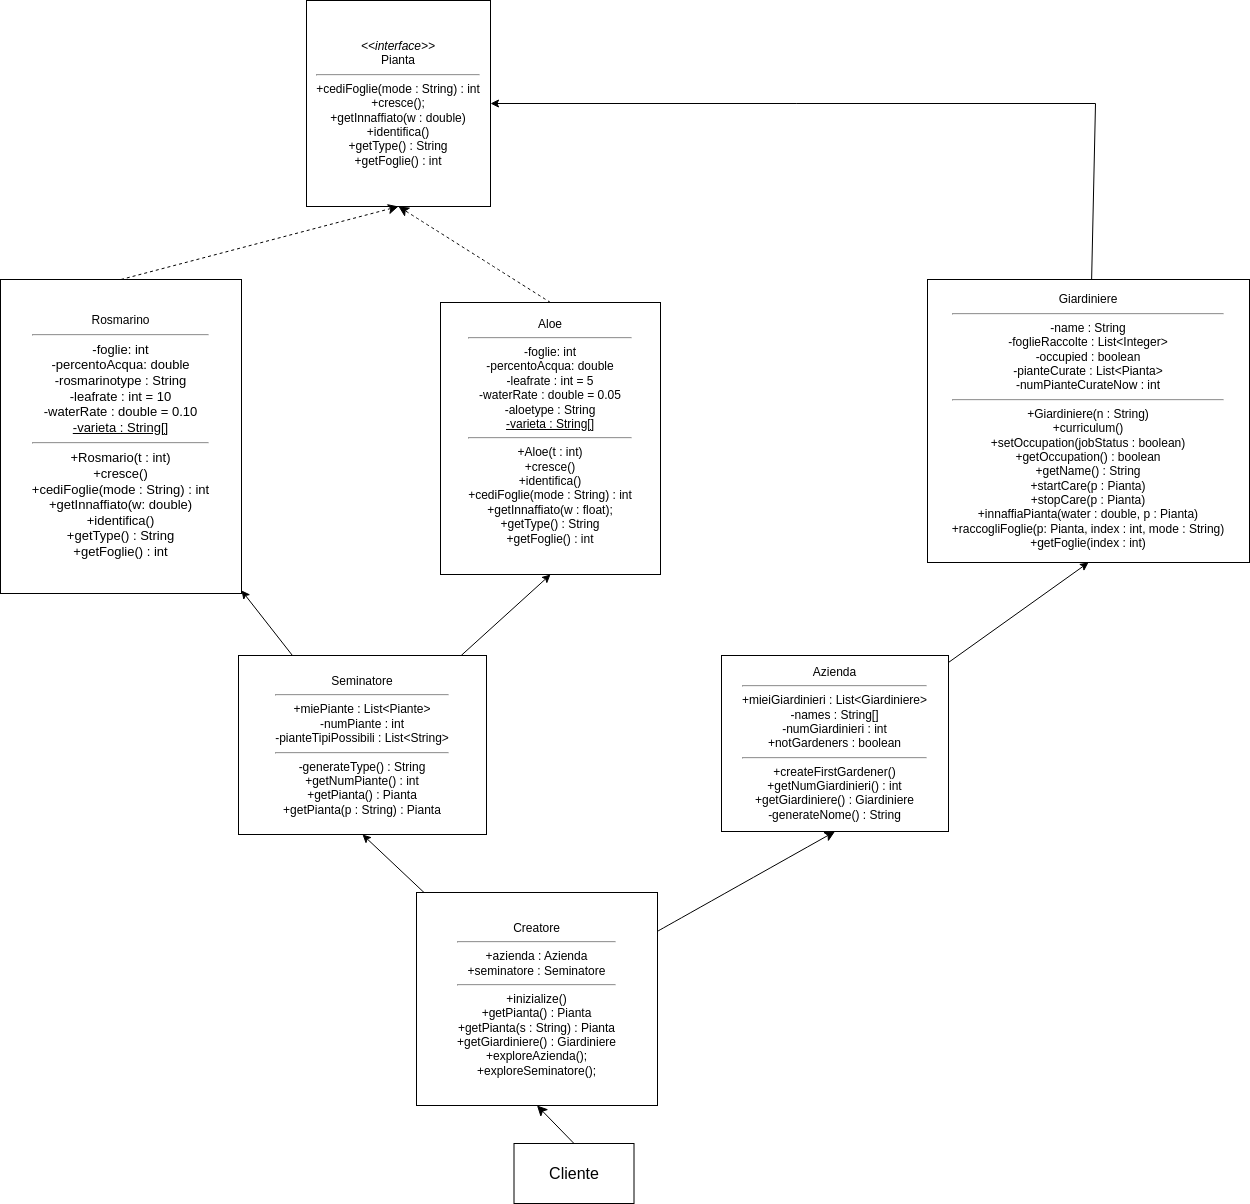

The diagram above was exported from draw.io. Its source (the exported page's mxGraphModel, read from the mxfile embedded in the PNG):
<mxGraphModel dx="2102" dy="1325" grid="0" gridSize="10" guides="1" tooltips="1" connect="1" arrows="1" fold="1" page="0" pageScale="1" pageWidth="850" pageHeight="1100" math="0" shadow="0">
  <root>
    <mxCell id="0" />
    <mxCell id="1" parent="0" />
    <mxCell id="eAJIiWixB_xyd84iNZAI-1" value="&lt;i&gt;&amp;lt;&amp;lt;interface&amp;gt;&amp;gt;&lt;/i&gt;&lt;br&gt;Pianta&lt;br&gt;&lt;hr&gt;+cediFoglie(mode : String) : int&lt;br&gt;+cresce();&lt;br&gt;+getInnaffiato(w : double)&lt;br&gt;+identifica()&lt;br&gt;+getType() : String&lt;br&gt;+getFoglie() : int" style="rounded=0;whiteSpace=wrap;html=1;" parent="1" vertex="1">
      <mxGeometry x="-825" y="-544" width="184" height="206" as="geometry" />
    </mxCell>
    <mxCell id="eAJIiWixB_xyd84iNZAI-4" value="&lt;font style=&quot;font-size: 16px;&quot;&gt;Cliente&lt;/font&gt;" style="rounded=0;whiteSpace=wrap;html=1;" parent="1" vertex="1">
      <mxGeometry x="-617.5" y="599" width="120" height="60" as="geometry" />
    </mxCell>
    <mxCell id="eAJIiWixB_xyd84iNZAI-10" value="" style="endArrow=classic;html=1;rounded=0;fontSize=12;startSize=8;endSize=8;entryX=0.5;entryY=1;entryDx=0;entryDy=0;exitX=0.5;exitY=0;exitDx=0;exitDy=0;" parent="1" source="eAJIiWixB_xyd84iNZAI-4" target="eAJIiWixB_xyd84iNZAI-17" edge="1">
      <mxGeometry width="50" height="50" relative="1" as="geometry">
        <mxPoint x="-604" y="95" as="sourcePoint" />
        <mxPoint x="-390" y="-54" as="targetPoint" />
        <Array as="points" />
      </mxGeometry>
    </mxCell>
    <mxCell id="eAJIiWixB_xyd84iNZAI-15" style="edgeStyle=none;curved=0;rounded=0;orthogonalLoop=1;jettySize=auto;html=1;entryX=0.5;entryY=1;entryDx=0;entryDy=0;fontSize=12;startSize=8;endSize=8;dashed=1;exitX=0.5;exitY=0;exitDx=0;exitDy=0;" parent="1" source="eAJIiWixB_xyd84iNZAI-11" target="eAJIiWixB_xyd84iNZAI-1" edge="1">
      <mxGeometry relative="1" as="geometry" />
    </mxCell>
    <mxCell id="eAJIiWixB_xyd84iNZAI-11" value="&lt;div&gt;&lt;font style=&quot;font-size: 12px;&quot;&gt;Rosmarino&lt;/font&gt;&lt;br&gt;&lt;hr&gt;&lt;font style=&quot;font-size: 13px;&quot;&gt;-foglie: int&lt;/font&gt;&lt;/div&gt;&lt;div&gt;&lt;font style=&quot;font-size: 13px;&quot;&gt;-percentoAcqua: double&lt;br&gt;&lt;/font&gt;&lt;/div&gt;&lt;div&gt;&lt;font style=&quot;font-size: 13px;&quot;&gt;-rosmarinotype : String&lt;/font&gt;&lt;/div&gt;&lt;div&gt;&lt;font style=&quot;font-size: 13px;&quot;&gt;-leafrate : int = 10&lt;/font&gt;&lt;/div&gt;&lt;div&gt;&lt;font style=&quot;font-size: 13px;&quot;&gt;-waterRate : double = 0.10&lt;/font&gt;&lt;/div&gt;&lt;div&gt;&lt;font style=&quot;font-size: 13px;&quot;&gt;&lt;u&gt;-varieta : String[]&lt;/u&gt;&lt;/font&gt;&lt;/div&gt;&lt;div style=&quot;font-size: 13px;&quot;&gt;&lt;hr&gt;+Rosmario(t : int)&lt;/div&gt;&lt;div style=&quot;font-size: 13px;&quot;&gt;+cresce()&lt;/div&gt;&lt;div style=&quot;font-size: 13px;&quot;&gt;+cediFoglie(mode : String) : int&lt;font style=&quot;font-size: 13px;&quot;&gt;&lt;br&gt;&lt;/font&gt;&lt;/div&gt;&lt;div style=&quot;font-size: 13px;&quot;&gt;&lt;font style=&quot;font-size: 13px;&quot;&gt;+getInnaffiato(w: double)&lt;br&gt;&lt;/font&gt;&lt;/div&gt;&lt;div style=&quot;font-size: 13px;&quot;&gt;&lt;font style=&quot;font-size: 13px;&quot;&gt;+identifica()&lt;/font&gt;&lt;/div&gt;&lt;div style=&quot;font-size: 13px;&quot;&gt;&lt;font style=&quot;font-size: 13px;&quot;&gt;+getType() : String&lt;/font&gt;&lt;/div&gt;&lt;div style=&quot;font-size: 13px;&quot;&gt;&lt;font style=&quot;font-size: 13px;&quot;&gt;+getFoglie() : int&lt;/font&gt;&lt;/div&gt;" style="rounded=0;whiteSpace=wrap;html=1;spacing=0;" parent="1" vertex="1">
      <mxGeometry x="-1131" y="-265" width="241" height="314" as="geometry" />
    </mxCell>
    <mxCell id="eAJIiWixB_xyd84iNZAI-16" style="edgeStyle=none;curved=1;rounded=0;orthogonalLoop=1;jettySize=auto;html=1;entryX=0.5;entryY=1;entryDx=0;entryDy=0;fontSize=12;startSize=8;endSize=8;dashed=1;exitX=0.5;exitY=0;exitDx=0;exitDy=0;" parent="1" source="eAJIiWixB_xyd84iNZAI-12" target="eAJIiWixB_xyd84iNZAI-1" edge="1">
      <mxGeometry relative="1" as="geometry" />
    </mxCell>
    <mxCell id="eAJIiWixB_xyd84iNZAI-12" value="&lt;div&gt;&lt;font style=&quot;font-size: 12px;&quot;&gt;Aloe&lt;br&gt;&lt;/font&gt;&lt;/div&gt;&lt;div&gt;&lt;hr&gt;&lt;font style=&quot;font-size: 12px;&quot;&gt;-foglie: int&lt;/font&gt;&lt;/div&gt;&lt;div&gt;&lt;font style=&quot;font-size: 12px;&quot;&gt;-percentoAcqua: double&lt;br&gt;&lt;/font&gt;&lt;/div&gt;&lt;div&gt;-leafrate : int = 5&lt;/div&gt;&lt;div&gt;-waterRate : double = 0.05&lt;/div&gt;&lt;div&gt;-aloetype : String&lt;/div&gt;&lt;div&gt;&lt;u&gt;-varieta : String[]&lt;/u&gt;&lt;/div&gt;&lt;div&gt;&lt;hr&gt;+Aloe(t : int)&lt;/div&gt;&lt;div&gt;+cresce()&lt;/div&gt;&lt;div&gt;+identifica()&lt;/div&gt;&lt;div&gt;+cediFoglie(mode : String) : int&lt;font style=&quot;font-size: 12px;&quot;&gt;&lt;br&gt;&lt;/font&gt;&lt;/div&gt;&lt;div&gt;&lt;font style=&quot;font-size: 12px;&quot;&gt;+getInnaffiato(w : float);&lt;br&gt;&lt;/font&gt;&lt;/div&gt;&lt;div&gt;&lt;font style=&quot;font-size: 12px;&quot;&gt;+getType() : String&lt;/font&gt;&lt;/div&gt;&lt;div&gt;&lt;font style=&quot;font-size: 12px;&quot;&gt;+getFoglie() : int&lt;/font&gt;&lt;/div&gt;&lt;div&gt;&lt;font style=&quot;font-size: 12px;&quot;&gt;&lt;br&gt;&lt;/font&gt;&lt;/div&gt;" style="rounded=0;whiteSpace=wrap;html=1;spacing=0;" parent="1" vertex="1">
      <mxGeometry x="-691" y="-242" width="220" height="272" as="geometry" />
    </mxCell>
    <mxCell id="eAJIiWixB_xyd84iNZAI-20" style="edgeStyle=none;curved=1;rounded=0;orthogonalLoop=1;jettySize=auto;html=1;fontSize=12;startSize=8;endSize=8;entryX=0.5;entryY=1;entryDx=0;entryDy=0;" parent="1" source="eAJIiWixB_xyd84iNZAI-17" target="eAJIiWixB_xyd84iNZAI-25" edge="1">
      <mxGeometry relative="1" as="geometry">
        <mxPoint x="-741" y="236" as="targetPoint" />
      </mxGeometry>
    </mxCell>
    <mxCell id="5" style="edgeStyle=none;rounded=0;html=1;entryX=0.5;entryY=1;entryDx=0;entryDy=0;" parent="1" source="eAJIiWixB_xyd84iNZAI-17" target="4" edge="1">
      <mxGeometry relative="1" as="geometry" />
    </mxCell>
    <mxCell id="eAJIiWixB_xyd84iNZAI-17" value="&lt;div&gt;Creatore&lt;/div&gt;&lt;div&gt;&lt;hr&gt;+azienda : Azienda&lt;/div&gt;&lt;div&gt;+seminatore : Seminatore&lt;/div&gt;&lt;div&gt;&lt;/div&gt;&lt;div&gt;&lt;hr&gt;+inizialize()&lt;/div&gt;&lt;div&gt;+getPianta() : Pianta&lt;/div&gt;&lt;div&gt;+getPianta(s : String) : Pianta&lt;/div&gt;&lt;div&gt;+getGiardiniere() : Giardiniere&lt;br&gt;&lt;/div&gt;&lt;div&gt;+exploreAzienda();&lt;/div&gt;&lt;div&gt;+exploreSeminatore();&lt;/div&gt;" style="rounded=0;whiteSpace=wrap;html=1;" parent="1" vertex="1">
      <mxGeometry x="-715" y="348" width="241" height="213" as="geometry" />
    </mxCell>
    <mxCell id="3" style="edgeStyle=none;html=1;entryX=0.5;entryY=1;entryDx=0;entryDy=0;" parent="1" source="eAJIiWixB_xyd84iNZAI-25" target="2" edge="1">
      <mxGeometry relative="1" as="geometry" />
    </mxCell>
    <mxCell id="eAJIiWixB_xyd84iNZAI-25" value="&lt;div&gt;&lt;/div&gt;&lt;div&gt;Azienda&lt;/div&gt;&lt;div&gt;&lt;hr&gt;+mieiGiardinieri : List&amp;lt;Giardiniere&amp;gt;&lt;/div&gt;&lt;div&gt;-names : String[]&lt;/div&gt;&lt;div&gt;-numGiardinieri : int&lt;/div&gt;&lt;div&gt;+notGardeners : boolean&lt;/div&gt;&lt;div&gt;&lt;hr&gt;+createFirstGardener()&lt;/div&gt;&lt;div&gt;+getNumGiardinieri() : int&lt;/div&gt;&lt;div&gt;+getGiardiniere() : Giardiniere&lt;/div&gt;&lt;div&gt;-generateNome() : String&lt;/div&gt;" style="rounded=0;whiteSpace=wrap;html=1;" parent="1" vertex="1">
      <mxGeometry x="-410" y="111" width="227" height="176" as="geometry" />
    </mxCell>
    <mxCell id="8" style="edgeStyle=none;rounded=0;html=1;entryX=1;entryY=0.5;entryDx=0;entryDy=0;" parent="1" source="2" target="eAJIiWixB_xyd84iNZAI-1" edge="1">
      <mxGeometry relative="1" as="geometry">
        <Array as="points">
          <mxPoint x="-36" y="-441" />
        </Array>
      </mxGeometry>
    </mxCell>
    <mxCell id="2" value="Giardiniere&lt;br&gt;&lt;hr&gt;-name : String&lt;br&gt;-foglieRaccolte : List&amp;lt;Integer&amp;gt;&lt;br&gt;-occupied : boolean&lt;br&gt;-pianteCurate : List&amp;lt;Pianta&amp;gt;&lt;br&gt;-numPianteCurateNow : int&lt;br&gt;&lt;hr&gt;+Giardiniere(n : String)&lt;br&gt;+curriculum()&lt;br&gt;+setOccupation(jobStatus : boolean)&lt;br&gt;+getOccupation() : boolean&lt;br&gt;+getName() : String&lt;br&gt;+startCare(p : Pianta)&lt;br&gt;+stopCare(p : Pianta)&lt;br&gt;+innaffiaPianta(water : double, p : Pianta)&lt;br&gt;+raccogliFoglie(p: Pianta, index : int, mode : String)&lt;br&gt;+getFoglie(index : int)" style="rounded=0;whiteSpace=wrap;html=1;spacing=0;" parent="1" vertex="1">
      <mxGeometry x="-204" y="-265" width="322" height="283" as="geometry" />
    </mxCell>
    <mxCell id="6" style="edgeStyle=none;rounded=0;html=1;" parent="1" source="4" target="eAJIiWixB_xyd84iNZAI-11" edge="1">
      <mxGeometry relative="1" as="geometry" />
    </mxCell>
    <mxCell id="7" style="edgeStyle=none;rounded=0;html=1;entryX=0.5;entryY=1;entryDx=0;entryDy=0;" parent="1" source="4" target="eAJIiWixB_xyd84iNZAI-12" edge="1">
      <mxGeometry relative="1" as="geometry" />
    </mxCell>
    <mxCell id="4" value="Seminatore&lt;br&gt;&lt;hr&gt;+miePiante : List&amp;lt;Piante&amp;gt;&lt;br&gt;-numPiante : int&lt;br&gt;-pianteTipiPossibili : List&amp;lt;String&amp;gt;&lt;br&gt;&lt;hr&gt;-generateType() : String&lt;br&gt;+getNumPiante() : int&lt;br&gt;+getPianta() : Pianta&lt;br&gt;+getPianta(p : String) : Pianta" style="rounded=0;whiteSpace=wrap;html=1;" parent="1" vertex="1">
      <mxGeometry x="-893" y="111" width="248" height="179" as="geometry" />
    </mxCell>
  </root>
</mxGraphModel>